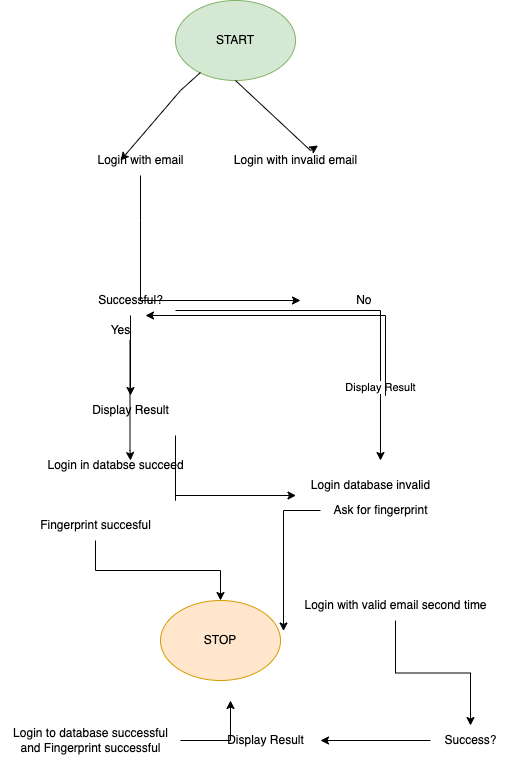

The diagram above was exported from draw.io. Its source (the exported page's mxGraphModel, read from the mxfile embedded in the PNG):
<mxGraphModel dx="2066" dy="1154" grid="1" gridSize="10" guides="1" tooltips="1" connect="1" arrows="1" fold="1" page="1" pageScale="1" pageWidth="850" pageHeight="1100" math="0" shadow="0">
  <root>
    <mxCell id="0" />
    <mxCell id="1" parent="0" />
    <mxCell id="g2lbNjcVEjP0nBmKy02n-1" value="START&lt;br&gt;" style="ellipse;whiteSpace=wrap;html=1;fillColor=#d5e8d4;strokeColor=#82b366;" vertex="1" parent="1">
      <mxGeometry x="295" y="120" width="120" height="80" as="geometry" />
    </mxCell>
    <mxCell id="g2lbNjcVEjP0nBmKy02n-4" style="edgeStyle=orthogonalEdgeStyle;rounded=0;orthogonalLoop=1;jettySize=auto;html=1;" edge="1" parent="1" source="g2lbNjcVEjP0nBmKy02n-3">
      <mxGeometry relative="1" as="geometry">
        <mxPoint x="420" y="420" as="targetPoint" />
        <Array as="points">
          <mxPoint x="260" y="340" />
          <mxPoint x="260" y="340" />
        </Array>
      </mxGeometry>
    </mxCell>
    <mxCell id="g2lbNjcVEjP0nBmKy02n-3" value="Login with email&lt;br&gt;" style="text;html=1;align=center;verticalAlign=middle;resizable=0;points=[];autosize=1;strokeColor=none;fillColor=none;" vertex="1" parent="1">
      <mxGeometry x="205" y="265" width="110" height="30" as="geometry" />
    </mxCell>
    <mxCell id="g2lbNjcVEjP0nBmKy02n-15" style="edgeStyle=orthogonalEdgeStyle;rounded=0;orthogonalLoop=1;jettySize=auto;html=1;" edge="1" parent="1" source="g2lbNjcVEjP0nBmKy02n-7">
      <mxGeometry relative="1" as="geometry">
        <mxPoint x="500" y="580" as="targetPoint" />
        <Array as="points">
          <mxPoint x="500" y="430" />
        </Array>
      </mxGeometry>
    </mxCell>
    <mxCell id="g2lbNjcVEjP0nBmKy02n-18" value="Display Result&lt;br&gt;" style="edgeLabel;html=1;align=center;verticalAlign=middle;resizable=0;points=[];" vertex="1" connectable="0" parent="g2lbNjcVEjP0nBmKy02n-15">
      <mxGeometry x="0.5753" y="-1" relative="1" as="geometry">
        <mxPoint y="1" as="offset" />
      </mxGeometry>
    </mxCell>
    <mxCell id="g2lbNjcVEjP0nBmKy02n-17" value="" style="edgeStyle=orthogonalEdgeStyle;rounded=0;orthogonalLoop=1;jettySize=auto;html=1;" edge="1" parent="1" source="g2lbNjcVEjP0nBmKy02n-7" target="g2lbNjcVEjP0nBmKy02n-16">
      <mxGeometry relative="1" as="geometry" />
    </mxCell>
    <mxCell id="g2lbNjcVEjP0nBmKy02n-7" value="Successful?&lt;br&gt;" style="text;html=1;align=center;verticalAlign=middle;resizable=0;points=[];autosize=1;strokeColor=none;fillColor=none;" vertex="1" parent="1">
      <mxGeometry x="205" y="405" width="90" height="30" as="geometry" />
    </mxCell>
    <mxCell id="g2lbNjcVEjP0nBmKy02n-9" style="edgeStyle=orthogonalEdgeStyle;rounded=0;orthogonalLoop=1;jettySize=auto;html=1;" edge="1" parent="1">
      <mxGeometry relative="1" as="geometry">
        <mxPoint x="250" y="580" as="targetPoint" />
        <mxPoint x="249.5" y="460" as="sourcePoint" />
        <Array as="points">
          <mxPoint x="250" y="570" />
          <mxPoint x="250" y="570" />
        </Array>
      </mxGeometry>
    </mxCell>
    <mxCell id="g2lbNjcVEjP0nBmKy02n-10" value="Login in databse succeed&lt;br&gt;" style="text;html=1;align=center;verticalAlign=middle;resizable=0;points=[];autosize=1;strokeColor=none;fillColor=none;" vertex="1" parent="1">
      <mxGeometry x="155" y="570" width="160" height="30" as="geometry" />
    </mxCell>
    <mxCell id="g2lbNjcVEjP0nBmKy02n-12" value="Login with invalid email&lt;br&gt;" style="text;html=1;align=center;verticalAlign=middle;resizable=0;points=[];autosize=1;strokeColor=none;fillColor=none;" vertex="1" parent="1">
      <mxGeometry x="340" y="265" width="150" height="30" as="geometry" />
    </mxCell>
    <mxCell id="g2lbNjcVEjP0nBmKy02n-13" value="Login database invalid&lt;br&gt;" style="text;html=1;align=center;verticalAlign=middle;resizable=0;points=[];autosize=1;strokeColor=none;fillColor=none;" vertex="1" parent="1">
      <mxGeometry x="420" y="590" width="140" height="30" as="geometry" />
    </mxCell>
    <mxCell id="g2lbNjcVEjP0nBmKy02n-14" style="edgeStyle=orthogonalEdgeStyle;rounded=0;orthogonalLoop=1;jettySize=auto;html=1;" edge="1" parent="1">
      <mxGeometry relative="1" as="geometry">
        <mxPoint x="415.5" y="615" as="targetPoint" />
        <mxPoint x="295" y="555" as="sourcePoint" />
        <Array as="points">
          <mxPoint x="295" y="620" />
          <mxPoint x="295" y="620" />
        </Array>
      </mxGeometry>
    </mxCell>
    <mxCell id="g2lbNjcVEjP0nBmKy02n-16" value="Display Result&lt;br&gt;" style="text;html=1;align=center;verticalAlign=middle;resizable=0;points=[];autosize=1;strokeColor=none;fillColor=none;" vertex="1" parent="1">
      <mxGeometry x="200" y="515" width="100" height="30" as="geometry" />
    </mxCell>
    <mxCell id="g2lbNjcVEjP0nBmKy02n-20" value="STOP&lt;br&gt;" style="ellipse;whiteSpace=wrap;html=1;fillColor=#ffe6cc;strokeColor=#d79b00;" vertex="1" parent="1">
      <mxGeometry x="280" y="720" width="120" height="80" as="geometry" />
    </mxCell>
    <mxCell id="g2lbNjcVEjP0nBmKy02n-23" value="" style="endArrow=classic;html=1;rounded=0;exitX=0.208;exitY=0.9;exitDx=0;exitDy=0;exitPerimeter=0;" edge="1" parent="1" source="g2lbNjcVEjP0nBmKy02n-1">
      <mxGeometry width="50" height="50" relative="1" as="geometry">
        <mxPoint x="295" y="210" as="sourcePoint" />
        <mxPoint x="240" y="280" as="targetPoint" />
        <Array as="points">
          <mxPoint x="300" y="210" />
        </Array>
      </mxGeometry>
    </mxCell>
    <mxCell id="g2lbNjcVEjP0nBmKy02n-24" value="" style="endArrow=classic;html=1;rounded=0;exitX=0.5;exitY=1;exitDx=0;exitDy=0;" edge="1" parent="1" source="g2lbNjcVEjP0nBmKy02n-1" target="g2lbNjcVEjP0nBmKy02n-12">
      <mxGeometry width="50" height="50" relative="1" as="geometry">
        <mxPoint x="360" y="240" as="sourcePoint" />
        <mxPoint x="390" y="260" as="targetPoint" />
        <Array as="points">
          <mxPoint x="430" y="270" />
        </Array>
      </mxGeometry>
    </mxCell>
    <mxCell id="g2lbNjcVEjP0nBmKy02n-25" value="&lt;span style=&quot;white-space: pre;&quot;&gt;&#09;&lt;/span&gt;No&lt;br&gt;" style="text;html=1;align=center;verticalAlign=middle;resizable=0;points=[];autosize=1;strokeColor=none;fillColor=none;" vertex="1" parent="1">
      <mxGeometry x="435" y="405" width="70" height="30" as="geometry" />
    </mxCell>
    <mxCell id="g2lbNjcVEjP0nBmKy02n-26" value="Yes&lt;br&gt;" style="text;html=1;align=center;verticalAlign=middle;resizable=0;points=[];autosize=1;strokeColor=none;fillColor=none;" vertex="1" parent="1">
      <mxGeometry x="220" y="435" width="40" height="30" as="geometry" />
    </mxCell>
    <mxCell id="g2lbNjcVEjP0nBmKy02n-33" style="edgeStyle=orthogonalEdgeStyle;rounded=0;orthogonalLoop=1;jettySize=auto;html=1;entryX=0.5;entryY=0;entryDx=0;entryDy=0;" edge="1" parent="1" source="g2lbNjcVEjP0nBmKy02n-27" target="g2lbNjcVEjP0nBmKy02n-20">
      <mxGeometry relative="1" as="geometry" />
    </mxCell>
    <mxCell id="g2lbNjcVEjP0nBmKy02n-27" value="Fingerprint succesful" style="text;html=1;align=center;verticalAlign=middle;resizable=0;points=[];autosize=1;strokeColor=none;fillColor=none;" vertex="1" parent="1">
      <mxGeometry x="150" y="630" width="130" height="30" as="geometry" />
    </mxCell>
    <mxCell id="g2lbNjcVEjP0nBmKy02n-34" style="edgeStyle=orthogonalEdgeStyle;rounded=0;orthogonalLoop=1;jettySize=auto;html=1;entryX=1.025;entryY=0.381;entryDx=0;entryDy=0;entryPerimeter=0;" edge="1" parent="1" source="g2lbNjcVEjP0nBmKy02n-28" target="g2lbNjcVEjP0nBmKy02n-20">
      <mxGeometry relative="1" as="geometry" />
    </mxCell>
    <mxCell id="g2lbNjcVEjP0nBmKy02n-28" value="Ask for fingerprint&lt;br&gt;" style="text;html=1;align=center;verticalAlign=middle;resizable=0;points=[];autosize=1;strokeColor=none;fillColor=none;" vertex="1" parent="1">
      <mxGeometry x="440" y="615" width="120" height="30" as="geometry" />
    </mxCell>
    <mxCell id="g2lbNjcVEjP0nBmKy02n-37" style="edgeStyle=orthogonalEdgeStyle;rounded=0;orthogonalLoop=1;jettySize=auto;html=1;" edge="1" parent="1" source="g2lbNjcVEjP0nBmKy02n-35" target="g2lbNjcVEjP0nBmKy02n-38">
      <mxGeometry relative="1" as="geometry">
        <mxPoint x="515" y="820" as="targetPoint" />
      </mxGeometry>
    </mxCell>
    <mxCell id="g2lbNjcVEjP0nBmKy02n-35" value="Login with valid email second time&lt;br&gt;" style="text;html=1;align=center;verticalAlign=middle;resizable=0;points=[];autosize=1;strokeColor=none;fillColor=none;" vertex="1" parent="1">
      <mxGeometry x="410" y="710" width="210" height="30" as="geometry" />
    </mxCell>
    <mxCell id="g2lbNjcVEjP0nBmKy02n-36" style="edgeStyle=orthogonalEdgeStyle;rounded=0;orthogonalLoop=1;jettySize=auto;html=1;" edge="1" parent="1">
      <mxGeometry relative="1" as="geometry">
        <mxPoint x="265" y="435" as="targetPoint" />
        <mxPoint x="505" y="470" as="sourcePoint" />
        <Array as="points">
          <mxPoint x="505" y="515" />
          <mxPoint x="505" y="515" />
        </Array>
      </mxGeometry>
    </mxCell>
    <mxCell id="g2lbNjcVEjP0nBmKy02n-40" style="edgeStyle=orthogonalEdgeStyle;rounded=0;orthogonalLoop=1;jettySize=auto;html=1;" edge="1" parent="1" source="g2lbNjcVEjP0nBmKy02n-38">
      <mxGeometry relative="1" as="geometry">
        <mxPoint x="440" y="860" as="targetPoint" />
      </mxGeometry>
    </mxCell>
    <mxCell id="g2lbNjcVEjP0nBmKy02n-38" value="Success?&lt;br&gt;" style="text;html=1;align=center;verticalAlign=middle;resizable=0;points=[];autosize=1;strokeColor=none;fillColor=none;" vertex="1" parent="1">
      <mxGeometry x="550" y="845" width="80" height="30" as="geometry" />
    </mxCell>
    <mxCell id="g2lbNjcVEjP0nBmKy02n-39" value="Display Result&lt;br&gt;" style="text;html=1;align=center;verticalAlign=middle;resizable=0;points=[];autosize=1;strokeColor=none;fillColor=none;" vertex="1" parent="1">
      <mxGeometry x="335" y="845" width="100" height="30" as="geometry" />
    </mxCell>
    <mxCell id="g2lbNjcVEjP0nBmKy02n-42" style="edgeStyle=orthogonalEdgeStyle;rounded=0;orthogonalLoop=1;jettySize=auto;html=1;" edge="1" parent="1" source="g2lbNjcVEjP0nBmKy02n-41">
      <mxGeometry relative="1" as="geometry">
        <mxPoint x="350" y="820" as="targetPoint" />
      </mxGeometry>
    </mxCell>
    <mxCell id="g2lbNjcVEjP0nBmKy02n-41" value="Login to database successful&lt;br&gt;and Fingerprint successful&lt;br&gt;" style="text;html=1;align=center;verticalAlign=middle;resizable=0;points=[];autosize=1;strokeColor=none;fillColor=none;" vertex="1" parent="1">
      <mxGeometry x="120" y="840" width="180" height="40" as="geometry" />
    </mxCell>
  </root>
</mxGraphModel>